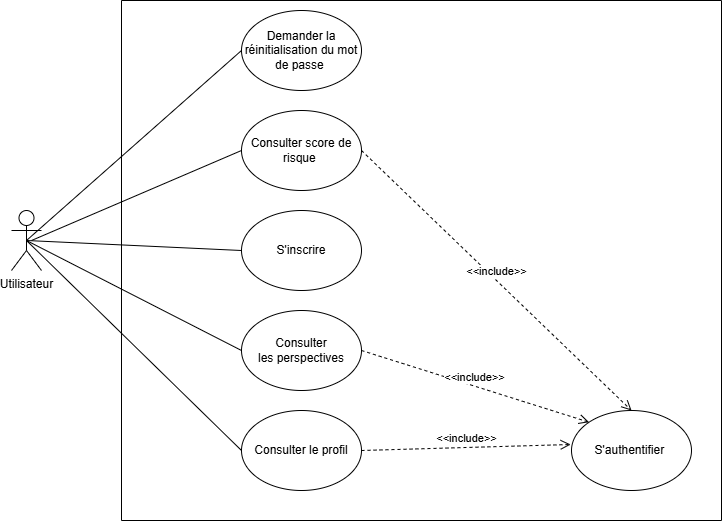

The diagram above was exported from draw.io. Its source (the exported page's mxGraphModel, read from the mxfile embedded in the PNG):
<mxGraphModel dx="1042" dy="660" grid="1" gridSize="10" guides="1" tooltips="1" connect="1" arrows="1" fold="1" page="1" pageScale="1" pageWidth="827" pageHeight="1169" math="0" shadow="0">
  <root>
    <mxCell id="0" />
    <mxCell id="1" parent="0" />
    <mxCell id="-NNzf3s97_ormZ_e6xd4-1" parent="1" style="shape=umlActor;verticalLabelPosition=bottom;verticalAlign=top;html=1;outlineConnect=0;" value="Utilisateur" vertex="1">
      <mxGeometry height="60" width="30" x="90" y="330" as="geometry" />
    </mxCell>
    <mxCell id="-NNzf3s97_ormZ_e6xd4-2" parent="1" style="ellipse;whiteSpace=wrap;html=1;" value="S'inscrire" vertex="1">
      <mxGeometry height="80" width="120" x="320" y="330" as="geometry" />
    </mxCell>
    <mxCell id="-NNzf3s97_ormZ_e6xd4-3" parent="1" style="ellipse;whiteSpace=wrap;html=1;" value="Demander la réinitialisation du mot de passe&amp;nbsp;" vertex="1">
      <mxGeometry height="80" width="120" x="320" y="130" as="geometry" />
    </mxCell>
    <mxCell id="-NNzf3s97_ormZ_e6xd4-4" parent="1" style="ellipse;whiteSpace=wrap;html=1;" value="Consulter le profil" vertex="1">
      <mxGeometry height="80" width="120" x="320" y="530" as="geometry" />
    </mxCell>
    <mxCell id="-NNzf3s97_ormZ_e6xd4-5" edge="1" parent="1" source="-NNzf3s97_ormZ_e6xd4-3" style="endArrow=none;html=1;rounded=0;entryX=0.5;entryY=0.5;entryDx=0;entryDy=0;entryPerimeter=0;exitX=0;exitY=0.5;exitDx=0;exitDy=0;" target="-NNzf3s97_ormZ_e6xd4-1" value="">
      <mxGeometry height="50" relative="1" width="50" as="geometry">
        <mxPoint x="360" y="370" as="sourcePoint" />
        <mxPoint x="410" y="320" as="targetPoint" />
      </mxGeometry>
    </mxCell>
    <mxCell id="-NNzf3s97_ormZ_e6xd4-6" edge="1" parent="1" source="-NNzf3s97_ormZ_e6xd4-2" style="endArrow=none;html=1;rounded=0;entryX=0.5;entryY=0.5;entryDx=0;entryDy=0;entryPerimeter=0;exitX=0;exitY=0.5;exitDx=0;exitDy=0;" target="-NNzf3s97_ormZ_e6xd4-1" value="">
      <mxGeometry height="50" relative="1" width="50" as="geometry">
        <mxPoint x="360" y="370" as="sourcePoint" />
        <mxPoint x="410" y="320" as="targetPoint" />
      </mxGeometry>
    </mxCell>
    <mxCell id="-NNzf3s97_ormZ_e6xd4-7" edge="1" parent="1" source="-NNzf3s97_ormZ_e6xd4-4" style="endArrow=none;html=1;rounded=0;entryX=0.5;entryY=0.5;entryDx=0;entryDy=0;entryPerimeter=0;exitX=0;exitY=0.5;exitDx=0;exitDy=0;" target="-NNzf3s97_ormZ_e6xd4-1" value="">
      <mxGeometry height="50" relative="1" width="50" as="geometry">
        <mxPoint x="360" y="370" as="sourcePoint" />
        <mxPoint x="410" y="320" as="targetPoint" />
      </mxGeometry>
    </mxCell>
    <mxCell id="-NNzf3s97_ormZ_e6xd4-8" parent="1" style="ellipse;whiteSpace=wrap;html=1;" value="S'authentifier&amp;nbsp;" vertex="1">
      <mxGeometry height="80" width="120" x="650" y="530" as="geometry" />
    </mxCell>
    <mxCell id="-NNzf3s97_ormZ_e6xd4-9" edge="1" parent="1" source="-NNzf3s97_ormZ_e6xd4-4" style="html=1;verticalAlign=bottom;endArrow=open;dashed=1;endSize=8;curved=0;rounded=0;entryX=-0.007;entryY=0.425;entryDx=0;entryDy=0;entryPerimeter=0;exitX=1;exitY=0.5;exitDx=0;exitDy=0;" target="-NNzf3s97_ormZ_e6xd4-8" value="&amp;lt;&amp;lt;include&amp;gt;&amp;gt;">
      <mxGeometry relative="1" as="geometry">
        <mxPoint x="420" y="350" as="sourcePoint" />
        <mxPoint x="340" y="350" as="targetPoint" />
      </mxGeometry>
    </mxCell>
    <mxCell id="zh3ASTIOmH8T4z9VE68Q-1" edge="1" parent="1" style="endArrow=none;html=1;rounded=0;" value="">
      <mxGeometry height="50" relative="1" width="50" as="geometry">
        <mxPoint x="200" y="640" as="sourcePoint" />
        <mxPoint x="200" y="120" as="targetPoint" />
      </mxGeometry>
    </mxCell>
    <mxCell id="zh3ASTIOmH8T4z9VE68Q-2" edge="1" parent="1" style="endArrow=none;html=1;rounded=0;" value="">
      <mxGeometry height="50" relative="1" width="50" as="geometry">
        <mxPoint x="800" y="120" as="sourcePoint" />
        <mxPoint x="200" y="120" as="targetPoint" />
      </mxGeometry>
    </mxCell>
    <mxCell id="zh3ASTIOmH8T4z9VE68Q-3" edge="1" parent="1" style="endArrow=none;html=1;rounded=0;" value="">
      <mxGeometry height="50" relative="1" width="50" as="geometry">
        <mxPoint x="800" y="640" as="sourcePoint" />
        <mxPoint x="800" y="120" as="targetPoint" />
      </mxGeometry>
    </mxCell>
    <mxCell id="zh3ASTIOmH8T4z9VE68Q-4" edge="1" parent="1" style="endArrow=none;html=1;rounded=0;" value="">
      <mxGeometry height="50" relative="1" width="50" as="geometry">
        <mxPoint x="800" y="640" as="sourcePoint" />
        <mxPoint x="200" y="640" as="targetPoint" />
      </mxGeometry>
    </mxCell>
    <mxCell id="2bEMtKZN0JDq4hZn_Eye-1" parent="1" style="ellipse;whiteSpace=wrap;html=1;" value="Consulter les&amp;nbsp;perspectives" vertex="1">
      <mxGeometry height="80" width="120" x="320" y="430" as="geometry" />
    </mxCell>
    <mxCell id="2bEMtKZN0JDq4hZn_Eye-2" parent="1" style="ellipse;whiteSpace=wrap;html=1;" value="Consulter score de risque&amp;nbsp;" vertex="1">
      <mxGeometry height="80" width="120" x="320" y="230" as="geometry" />
    </mxCell>
    <mxCell id="2bEMtKZN0JDq4hZn_Eye-3" edge="1" parent="1" source="2bEMtKZN0JDq4hZn_Eye-2" style="endArrow=none;html=1;rounded=0;exitX=0;exitY=0.5;exitDx=0;exitDy=0;" value="">
      <mxGeometry height="50" relative="1" width="50" as="geometry">
        <mxPoint x="540" y="440" as="sourcePoint" />
        <mxPoint x="110" y="360" as="targetPoint" />
      </mxGeometry>
    </mxCell>
    <mxCell id="2bEMtKZN0JDq4hZn_Eye-4" edge="1" parent="1" source="2bEMtKZN0JDq4hZn_Eye-1" style="endArrow=none;html=1;rounded=0;entryX=0.5;entryY=0.5;entryDx=0;entryDy=0;entryPerimeter=0;exitX=0;exitY=0.5;exitDx=0;exitDy=0;" target="-NNzf3s97_ormZ_e6xd4-1" value="">
      <mxGeometry height="50" relative="1" width="50" as="geometry">
        <mxPoint x="560" y="440" as="sourcePoint" />
        <mxPoint x="610" y="390" as="targetPoint" />
      </mxGeometry>
    </mxCell>
    <mxCell id="2bEMtKZN0JDq4hZn_Eye-5" edge="1" parent="1" source="2bEMtKZN0JDq4hZn_Eye-2" style="html=1;verticalAlign=bottom;endArrow=open;dashed=1;endSize=8;curved=0;rounded=0;exitX=1;exitY=0.5;exitDx=0;exitDy=0;entryX=0.5;entryY=0;entryDx=0;entryDy=0;" target="-NNzf3s97_ormZ_e6xd4-8" value="&amp;lt;&amp;lt;include&amp;gt;&amp;gt;">
      <mxGeometry relative="1" as="geometry">
        <mxPoint x="620" y="410" as="sourcePoint" />
        <mxPoint x="540" y="410" as="targetPoint" />
      </mxGeometry>
    </mxCell>
    <mxCell id="2bEMtKZN0JDq4hZn_Eye-6" edge="1" parent="1" source="2bEMtKZN0JDq4hZn_Eye-1" style="html=1;verticalAlign=bottom;endArrow=open;dashed=1;endSize=8;curved=0;rounded=0;exitX=1;exitY=0.5;exitDx=0;exitDy=0;entryX=0;entryY=0;entryDx=0;entryDy=0;" target="-NNzf3s97_ormZ_e6xd4-8" value="&amp;lt;&amp;lt;include&amp;gt;&amp;gt;">
      <mxGeometry relative="1" as="geometry">
        <mxPoint x="620" y="410" as="sourcePoint" />
        <mxPoint x="540" y="410" as="targetPoint" />
      </mxGeometry>
    </mxCell>
  </root>
</mxGraphModel>